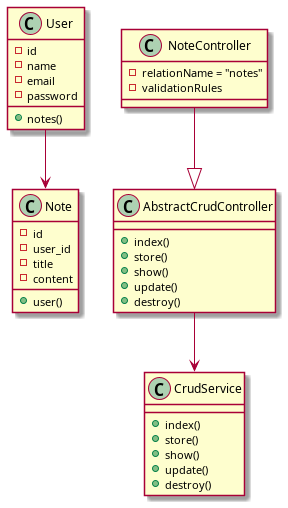

The diagram above was rendered by PlantUML. Its source (embedded in the PNG):
@startuml DiagramClass

class User {
  - id
  - name
  - email
  - password
  + notes()
}

class Note {
  - id
  - user_id
  - title
  - content
  + user()
}

class AbstractCrudController {
  + index()
  + store()
  + show()
  + update()
  + destroy()
}

class CrudService {
  + index()
  + store()
  + show()
  + update()
  + destroy()
}

class NoteController {
  - relationName = "notes"
  - validationRules
}

User --> Note
NoteController --|> AbstractCrudController
AbstractCrudController --> CrudService

@enduml